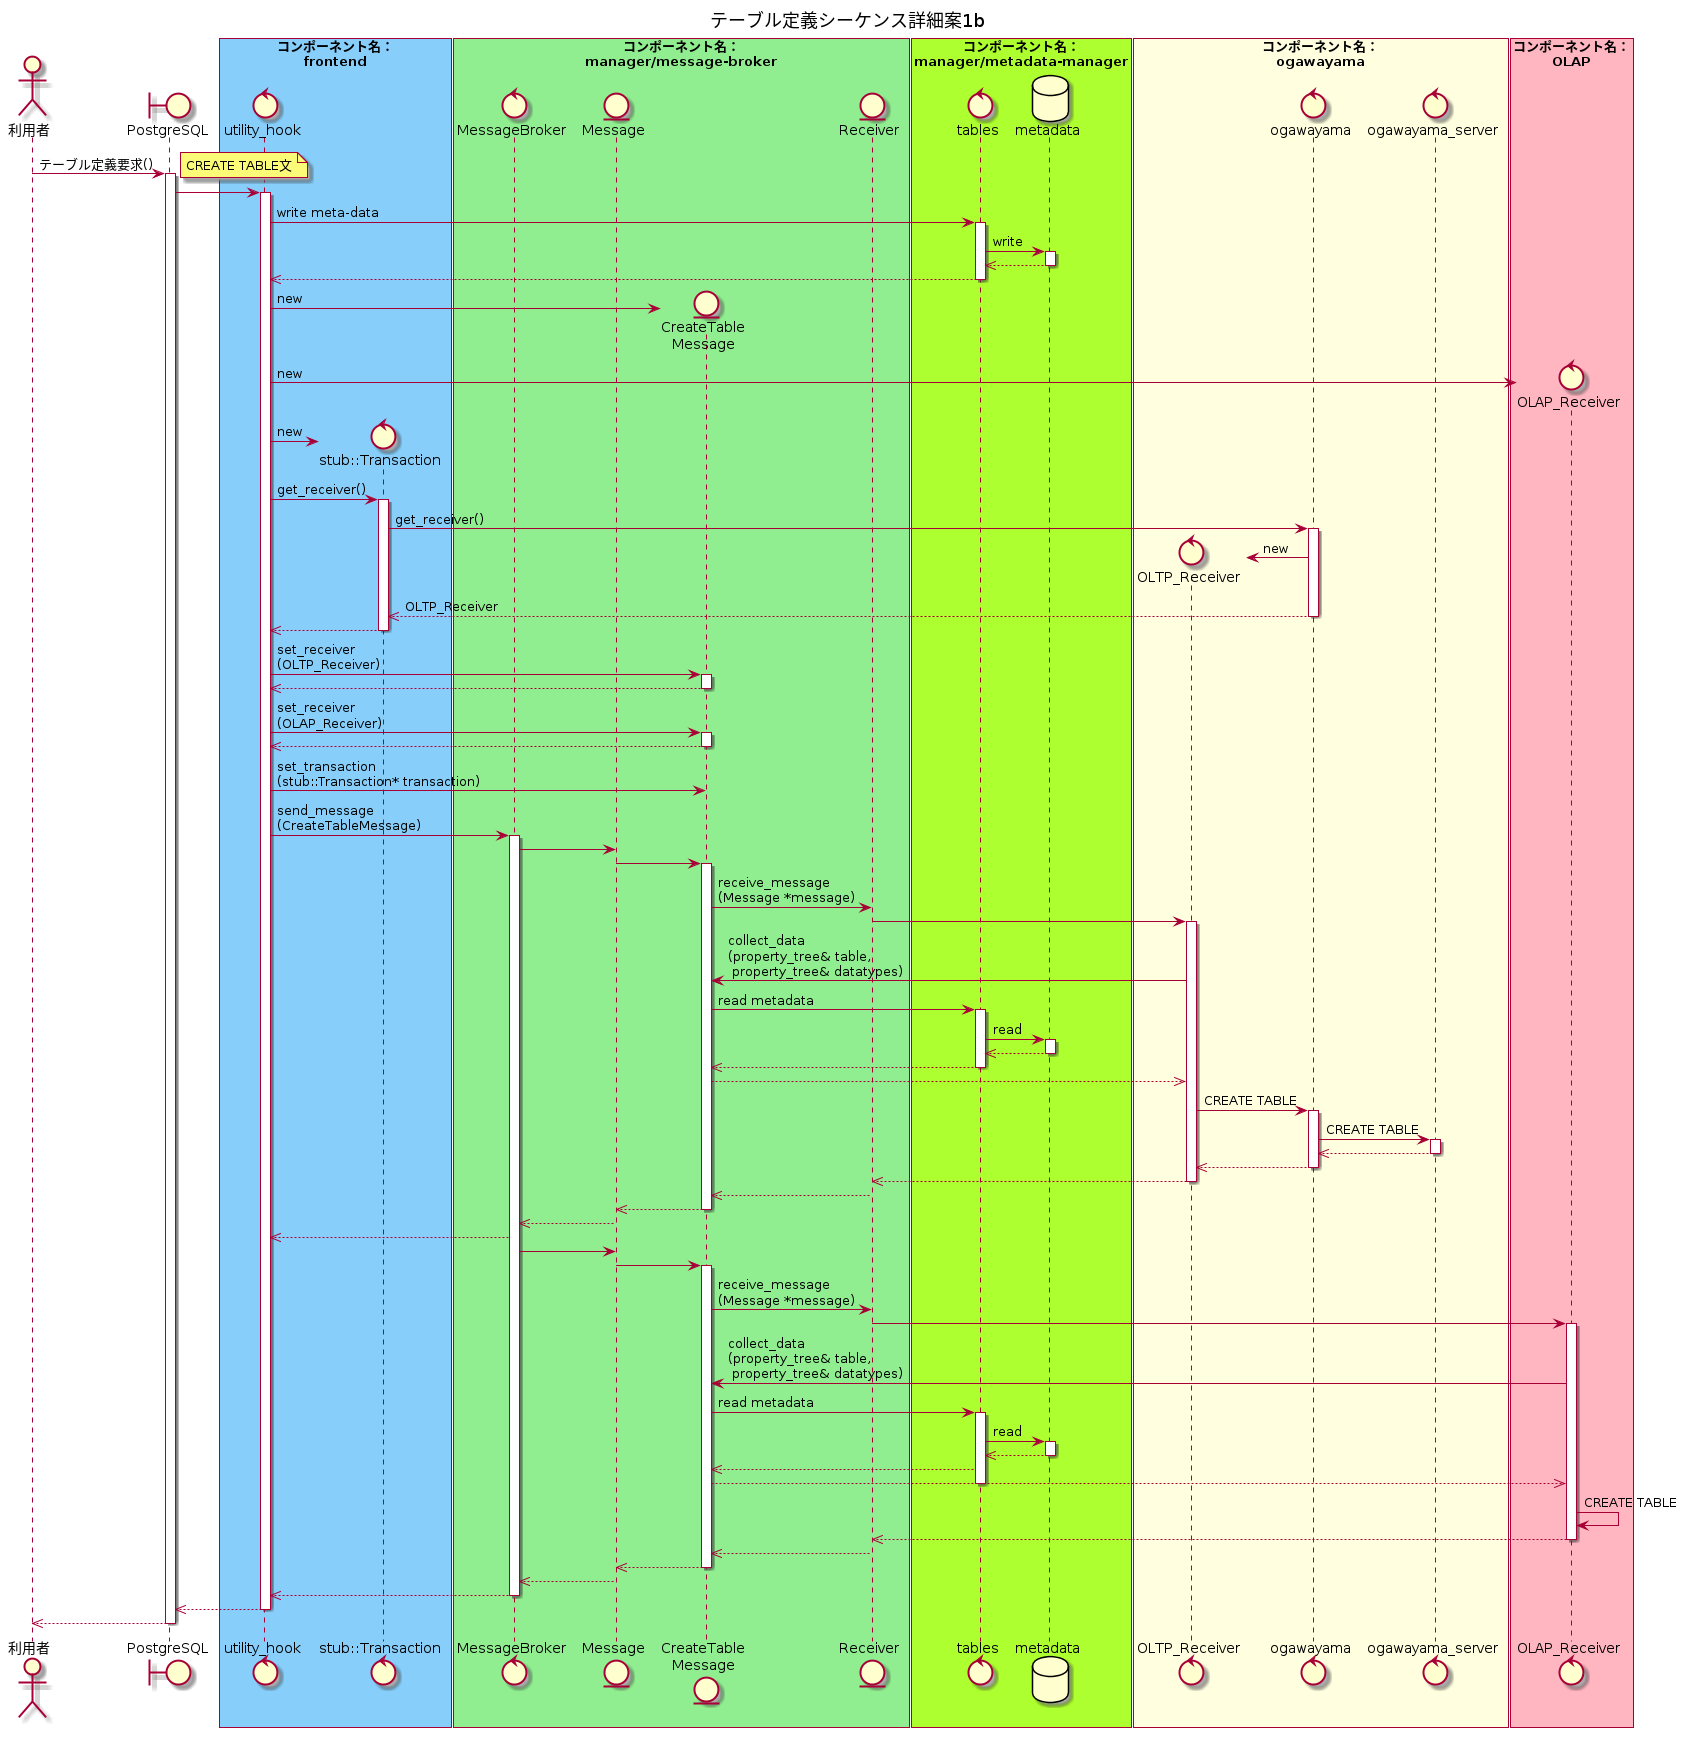

The diagram above was rendered by PlantUML. Its source (embedded in the PNG):
@startuml テーブル定義シーケンス詳細案1b

title テーブル定義シーケンス詳細案1b

actor 利用者
boundary PostgreSQL

box "コンポーネント名：\nfrontend" #LightSkyBlue
control utility_hook
control "stub::Transaction" as tran
end box

box "コンポーネント名：\nmanager/message-broker" #LightGreen
control MessageBroker
entity Message
entity "CreateTable\nMessage" as concrete_message
entity Receiver
end box

box "コンポーネント名：\nmanager/metadata-manager" #GreenYellow
control tables
database metadata
end box

box "コンポーネント名：\nogawayama" #LightYellow
control "OLTP_Receiver" as oltp_receiver
control "ogawayama" as ogawayama
control ogawayama_server
end box

box "コンポーネント名：\nOLAP" #LightPink
control "OLAP_Receiver" as olap_receiver
end box

利用者 -> PostgreSQL : テーブル定義要求()
activate PostgreSQL
note right
CREATE TABLE文
end note

PostgreSQL -> utility_hook
activate utility_hook
  ' write meta-data
  utility_hook -> tables : write meta-data
  activate tables
    tables -> metadata : write
    activate metadata
    tables <<-- metadata
    deactivate metadata
    utility_hook <<-- tables
  deactivate tables

  ' create objects
  create concrete_message
  utility_hook -> concrete_message : new
  create olap_receiver
  utility_hook -> olap_receiver : new

  ' set receiver
  create tran
  utility_hook -> tran : new
  utility_hook -> tran : get_receiver()
  activate tran
  tran -> ogawayama : get_receiver()
  activate ogawayama
  create oltp_receiver
  ogawayama -> oltp_receiver : new
  tran <<-- ogawayama : OLTP_Receiver
  deactivate ogawayama
  utility_hook <<-- tran
  deactivate tran
  utility_hook -> concrete_message : set_receiver\n(OLTP_Receiver)
  activate concrete_message
    utility_hook <<-- concrete_message
  deactivate concrete_message
  utility_hook -> concrete_message : set_receiver\n(OLAP_Receiver)
  activate concrete_message
    utility_hook <<-- concrete_message
  deactivate concrete_message

  utility_hook -> concrete_message : set_transaction\n(stub::Transaction* transaction)

  ' send message to MessageBroker
  utility_hook -> MessageBroker : send_message\n(CreateTableMessage)
  activate MessageBroker

  ' execute command
  MessageBroker -> Message
  Message -> concrete_message
  activate concrete_message
    concrete_message -> Receiver : receive_message\n(Message *message)
    Receiver -> oltp_receiver
    activate oltp_receiver
      oltp_receiver -> concrete_message : collect_data\n(property_tree& table,\n property_tree& datatypes)
      concrete_message -> tables : read metadata
      activate tables
        tables -> metadata : read
        activate metadata
        tables <<-- metadata
        deactivate metadata
        concrete_message <<-- tables
      deactivate tables
      oltp_receiver <<-- concrete_message
      oltp_receiver -> ogawayama : CREATE TABLE
      activate ogawayama
        ogawayama -> ogawayama_server : CREATE TABLE
          activate ogawayama_server
            ogawayama <<-- ogawayama_server
          deactivate ogawayama_server
        oltp_receiver <<-- ogawayama
      deactivate ogawayama
    Receiver <<-- oltp_receiver
    deactivate oltp_receiver
    concrete_message <<-- Receiver
  Message <<-- concrete_message
  deactivate concrete_message
  MessageBroker <<-- Message
  utility_hook <<-- MessageBroker
  MessageBroker -> Message
  Message -> concrete_message
  activate concrete_message
    concrete_message -> Receiver : receive_message\n(Message *message)
    Receiver -> olap_receiver
    activate olap_receiver
      olap_receiver -> concrete_message : collect_data\n(property_tree& table,\n property_tree& datatypes)
      concrete_message -> tables : read metadata
      activate tables
        tables -> metadata : read
        activate metadata
        tables <<-- metadata
        deactivate metadata
        concrete_message <<-- tables
        olap_receiver <<-- concrete_message
      deactivate tables
      olap_receiver -> olap_receiver : CREATE TABLE
      Receiver <<-- olap_receiver
      deactivate olap_receiver
      concrete_message <<-- Receiver
  Message <<-- concrete_message
  deactivate concrete_message
  MessageBroker <<-- Message
  utility_hook <<-- MessageBroker
  deactivate MessageBroker
PostgreSQL <<-- utility_hook
deactivate utility_hook
利用者 <<-- PostgreSQL
deactivate PostgreSQL

@enduml